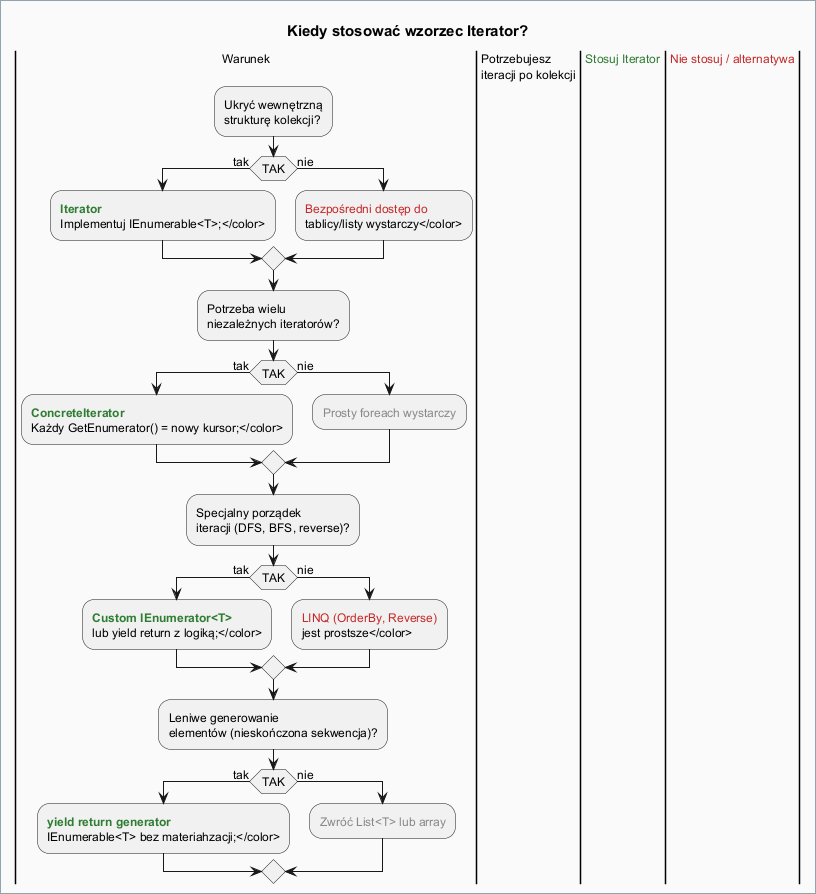

The diagram above was rendered by PlantUML. Its source (embedded in the PNG):
@startuml iterator_when_to_use
skinparam backgroundColor #FAFAFA
skinparam DiagramBorderColor #90A4AE
skinparam titleFontSize 15
skinparam defaultFontSize 12

title Kiedy stosować wzorzec Iterator?

|Warunek|
|Potrzebujesz\niteracji po kolekcji|

|<color:#2E7D32>Stosuj Iterator</color>|
|<color:#C62828>Nie stosuj / alternatywa</color>|

|Warunek|
:Ukryć wewnętrzną\nstrukturę kolekcji?;
if (TAK) then (tak)
  :<color:#2E7D32>**Iterator**\nImplementuj IEnumerable<T>;</color>;
else (nie)
  :<color:#C62828>Bezpośredni dostęp do\ntablicy/listy wystarczy</color>;
endif

:Potrzeba wielu\nniezależnych iteratorów?;
if (TAK) then (tak)
  :<color:#2E7D32>**ConcreteIterator**\nKażdy GetEnumerator() = nowy kursor;</color>;
else (nie)
  :<color:#888888>Prosty foreach wystarczy</color>;
endif

:Specjalny porządek\niteracji (DFS, BFS, reverse)?;
if (TAK) then (tak)
  :<color:#2E7D32>**Custom IEnumerator<T>**\nlub yield return z logiką;</color>;
else (nie)
  :<color:#C62828>LINQ (OrderBy, Reverse)\njest prostsze</color>;
endif

:Leniwe generowanie\nelementów (nieskończona sekwencja)?;
if (TAK) then (tak)
  :<color:#2E7D32>**yield return generator**\nIEnumerable<T> bez materiahzacji;</color>;
else (nie)
  :<color:#888888>Zwróć List<T> lub array</color>;
endif

|Warunek|
@enduml